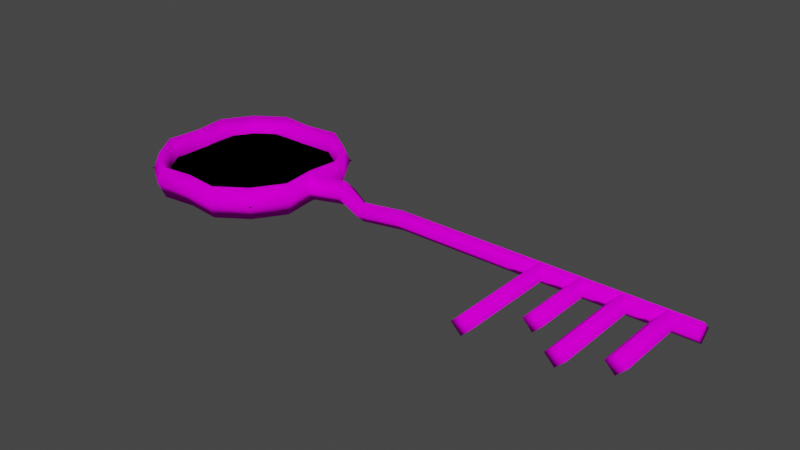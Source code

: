 # Source: golden_key.blend  (saved by Blender 3.6.13; exported with 4.5.12 LTS)
import bpy
from mathutils import Matrix  # noqa: F401  (used for matrix-valued properties, if any)

bpy.ops.wm.read_factory_settings(use_empty=True)
scene = bpy.context.scene
scene.name = 'Scene'

# ---- collections
col_collection = bpy.data.collections.new('Collection'); scene.collection.children.link(col_collection)

# ---- images (referenced by path relative to the original .blend; pixels are not part of the script)
import os
ASSET_DIR = os.environ.get("B2B_ASSET_DIR", "")  # directory of the original .blend (textures are referenced by path, not embedded)
HERE = os.path.dirname(os.path.abspath(__file__))  # packed textures are extracted next to this script under _unpacked/

def load_image(name, relpath, width, height, colorspace="sRGB"):
    """Load a texture the original file referenced (path relative to the .blend, or extracted next to this script)."""
    p = next((c for c in (os.path.join(HERE, relpath), os.path.join(ASSET_DIR, relpath)) if relpath and os.path.exists(c)), "")
    if p:
        img = bpy.data.images.load(p, check_existing=True)
        img.name = name
    else:  # same state as the original file: an image datablock whose file is absent (Cycles renders it pink)
        img = bpy.data.images.new(name, width, height)
        img.source = "FILE"
        img.filepath = "//" + (relpath or name)
    img.colorspace_settings.name = colorspace
    return img
img_gold_key_png = load_image('gold_key.png', 'gold_key.png', 1024, 1024, 'sRGB')
img_golden_key_ornament_png = load_image('golden_key_ornament.png', 'golden_key_ornament.png', 1024, 1024, 'sRGB')

# ---- materials (node trees are filled in below, after node groups)
mat_key = bpy.data.materials.new('key')
mat_key.use_backface_culling = True
mat_key.use_transparent_shadow = False
mat_transparent_ornament = bpy.data.materials.new('[transparent]ornament')
mat_transparent_ornament.use_backface_culling = True
mat_transparent_ornament.use_transparent_shadow = False

# ---- material node trees
mat_key.use_nodes = True; mat_key.node_tree.nodes.clear()
_N = mat_key.node_tree.nodes; _L = mat_key.node_tree.links
n0 = _N.new('ShaderNodeBsdfPrincipled'); n0.name = 'Principled BSDF'; n0.location = (10, 300)
n0.distribution = 'GGX'
n0.subsurface_method = 'RANDOM_WALK_SKIN'
n0.inputs[2].default_value = 1.0
n0.inputs[3].default_value = 1.45
n0.inputs[13].default_value = 0.0
n0.inputs[27].default_value = (0.0, 0.0, 0.0, 1.0)
n0.inputs[28].default_value = 1.0
n1 = _N.new('ShaderNodeOutputMaterial'); n1.name = 'Material Output'; n1.location = (300, 300)
n2 = _N.new('ShaderNodeTexImage'); n2.name = 'Image Texture'; n2.location = (-280, 280)
n2.image = img_gold_key_png
_L.new(n0.outputs[0], n1.inputs[0])
_L.new(n2.outputs[0], n0.inputs[0])
n1.is_active_output = True
mat_transparent_ornament.use_nodes = True; mat_transparent_ornament.node_tree.nodes.clear()
_N = mat_transparent_ornament.node_tree.nodes; _L = mat_transparent_ornament.node_tree.links
n0 = _N.new('ShaderNodeBsdfPrincipled'); n0.name = 'Principled BSDF'; n0.location = (10, 300)
n0.distribution = 'GGX'
n0.subsurface_method = 'RANDOM_WALK_SKIN'
n0.inputs[2].default_value = 1.0
n0.inputs[3].default_value = 1.45
n0.inputs[13].default_value = 0.0
n0.inputs[27].default_value = (0.0, 0.0, 0.0, 1.0)
n0.inputs[28].default_value = 1.0
n1 = _N.new('ShaderNodeOutputMaterial'); n1.name = 'Material Output'; n1.location = (300, 300)
n2 = _N.new('ShaderNodeTexImage'); n2.name = 'Image Texture'; n2.location = (-280, 280)
n2.image = img_golden_key_ornament_png
n3 = _N.new('ShaderNodeTexImage'); n3.name = 'Image Texture.001'; n3.location = (-280, -120)
n3.image = img_golden_key_ornament_png
_L.new(n0.outputs[0], n1.inputs[0])
_L.new(n2.outputs[0], n0.inputs[0])
_L.new(n3.outputs[1], n0.inputs[4])
n1.is_active_output = True

# ---- world
world_world = bpy.data.worlds.new('World'); scene.world = world_world
world_world.use_nodes = True; world_world.node_tree.nodes.clear()
_N = world_world.node_tree.nodes; _L = world_world.node_tree.links
n0 = _N.new('ShaderNodeOutputWorld'); n0.name = 'World Output'; n0.location = (300, 300)
n1 = _N.new('ShaderNodeBackground'); n1.name = 'Background'; n1.location = (10, 300)
n1.inputs[0].default_value = (0.05088, 0.05088, 0.05088, 1.0)
_L.new(n1.outputs[0], n0.inputs[0])
n0.is_active_output = True
world_world.color = (0.05088, 0.05088, 0.05088)
world_world.use_sun_shadow = False
world_world.sun_shadow_jitter_overblur = 0.0

# ---- meshes
me_circle = bpy.data.meshes.new('Circle')
me_circle.from_pydata([(-0.7071, 0.7071, 0.0), (-0.9239, -0.3827, 0.0), (0.9239, 0.3827, 0.0), (0.7071, 0.7071, 0.0), (0.3827, 0.9239, 0.0), (-0.3827, -0.9239, 0.0), (0.3827, -0.9239, 0.0), (0.9239, -0.3827, 0.0), (0.9, 0.0, 0.0), (-0.3188, 0.7695, 0.0), (0.0, 0.7129, 0.0), (-0.589, 0.589, 0.0), (-0.7695, -0.3188, 0.0), (0.3188, 0.7695, 0.0), (0.0, -0.7129, 0.0), (0.7695, -0.3188, 0.0), (0.7129, 0.0, 0.0), (-0.3566, 0.8608, 0.165), (0.0, 0.8218, 0.165), (-0.6589, 0.6589, 0.165), (-0.8608, 0.3566, 0.165), (-0.8218, 0.0, 0.165), (-0.8608, -0.3566, 0.165), (0.6589, 0.6589, 0.165), (0.8608, 0.3566, 0.165), (0.3566, 0.8608, 0.165), (-0.3566, -0.8608, 0.165), (-0.6589, -0.6589, 0.165), (0.0, -0.8218, 0.165), (0.3566, -0.8608, 0.165), (0.6589, -0.6589, 0.165), (0.8608, -0.3566, 0.165), (0.8218, 0.0, 0.165), (0.0, 0.9, 0.0), (-0.3827, 0.9239, 0.0), (-0.9239, 0.3827, 0.0), (-0.9, 0.0, 0.0), (-0.7071, -0.7071, 0.0), (0.0, -0.9, 0.0), (0.7071, -0.7071, 0.0), (5.0, 0.1, 0.0), (5.0, 0.0, 0.1), (5.0, -0.1, 0.0), (-0.7695, 0.3188, 0.0), (-0.7129, 0.0, 0.0), (5.0, 0.0, -0.1), (0.589, 0.589, 0.0), (0.7695, 0.3188, 0.0), (0.8, 0.0, -0.15), (-0.3188, -0.7695, 0.0), (-0.589, -0.589, 0.0), (0.8, -0.15, 0.0), (0.3188, -0.7695, 0.0), (0.589, -0.589, 0.0), (0.8, 0.0, 0.15), (0.8, 0.15, 0.0), (-0.3566, 0.8608, -0.165), (0.0, 0.8218, -0.165), (-0.6589, 0.6589, -0.165), (-0.8608, 0.3566, -0.165), (-0.8218, 0.0, -0.165), (-0.8608, -0.3566, -0.165), (0.6589, 0.6589, -0.165), (0.8608, 0.3566, -0.165), (0.3566, 0.8608, -0.165), (-0.3566, -0.8608, -0.165), (-0.6589, -0.6589, -0.165), (0.0, -0.8218, -0.165), (0.3566, -0.8608, -0.165), (0.6589, -0.6589, -0.165), (0.8608, -0.3566, -0.165), (0.8218, 0.0, -0.165), (3.6, 0.0, 0.0), (3.5, 0.0, 0.1), (3.4, 0.0, 0.0), (3.5, 0.0, -0.1), (3.6, -1.1, 0.0), (3.5, -1.1, 0.1), (3.4, -1.1, 0.0), (3.5, -1.1, -0.1), (4.0, 0.0, 0.0), (3.9, 0.0, 0.1), (3.8, 0.0, 0.0), (3.9, 0.0, -0.1), (4.0, -0.7, 0.0), (3.9, -0.7, 0.1), (3.8, -0.7, 0.0), (3.9, -0.7, -0.1), (4.4, 0.0, 0.0), (4.3, 0.0, 0.1), (4.2, 0.0, 0.0), (4.3, 0.0, -0.1), (4.4, -1.0, 0.0), (4.3, -1.0, 0.1), (4.2, -1.0, 0.0), (4.3, -1.0, -0.1), (4.8, 0.0, 0.0), (4.7, 0.0, 0.1), (4.6, 0.0, 0.0), (4.7, 0.0, -0.1), (4.8, -0.8, 0.0), (4.7, -0.8, 0.1), (4.6, -0.8, 0.0), (4.7, -0.8, -0.1), (1.6, -0.2, 0.0), (1.6, -0.1, -0.1), (1.6, -0.1, 0.1), (1.6, 0.0, 0.0), (2.0, 0.1, 0.0), (2.0, -0.1, 0.0), (2.0, 0.0, -0.1), (2.0, 0.0, 0.1), (1.2, -0.025, 0.0), (1.2, 0.1, -0.125), (1.2, 0.1, 0.125), (1.2, 0.225, 0.0)], [], [(17, 18, 33, 34), (19, 17, 34, 0), (20, 19, 0, 35), (21, 20, 35, 36), (22, 21, 36, 1), (23, 24, 2, 3), (25, 23, 3, 4), (18, 25, 4, 33), (26, 27, 37, 5), (28, 26, 5, 38), (29, 28, 38, 6), (30, 29, 6, 39), (31, 30, 39, 7), (32, 31, 7, 8), (27, 22, 1, 37), (24, 32, 8, 2), (47, 16, 32, 24), (50, 12, 22, 27), (16, 15, 31, 32), (15, 53, 30, 31), (53, 52, 29, 30), (52, 14, 28, 29), (14, 49, 26, 28), (49, 50, 27, 26), (10, 13, 25, 18), (13, 46, 23, 25), (46, 47, 24, 23), (12, 44, 21, 22), (44, 43, 20, 21), (43, 11, 19, 20), (11, 9, 17, 19), (9, 10, 18, 17), (111, 41, 40, 108), (56, 34, 33, 57), (58, 0, 34, 56), (59, 35, 0, 58), (60, 36, 35, 59), (61, 1, 36, 60), (62, 3, 2, 63), (64, 4, 3, 62), (57, 33, 4, 64), (65, 5, 37, 66), (67, 38, 5, 65), (68, 6, 38, 67), (69, 39, 6, 68), (70, 7, 39, 69), (71, 8, 7, 70), (66, 37, 1, 61), (63, 2, 8, 71), (47, 63, 71, 16), (50, 66, 61, 12), (16, 71, 70, 15), (15, 70, 69, 53), (53, 69, 68, 52), (52, 68, 67, 14), (14, 67, 65, 49), (49, 65, 66, 50), (10, 57, 64, 13), (13, 64, 62, 46), (46, 62, 63, 47), (12, 61, 60, 44), (44, 60, 59, 43), (43, 59, 58, 11), (11, 58, 56, 9), (9, 56, 57, 10), (110, 108, 40, 45), (109, 110, 45, 42), (109, 42, 41, 111), (45, 40, 41, 42), (73, 77, 76, 72), (74, 78, 77, 73), (74, 75, 79, 78), (75, 72, 76, 79), (79, 76, 77, 78), (81, 85, 84, 80), (82, 86, 85, 81), (82, 83, 87, 86), (83, 80, 84, 87), (87, 84, 85, 86), (89, 93, 92, 88), (90, 94, 93, 89), (90, 91, 95, 94), (91, 88, 92, 95), (95, 92, 93, 94), (97, 101, 100, 96), (98, 102, 101, 97), (98, 99, 103, 102), (99, 96, 100, 103), (103, 100, 101, 102), (112, 104, 106, 114), (112, 113, 105, 104), (113, 115, 107, 105), (114, 106, 107, 115), (104, 109, 111, 106), (104, 105, 110, 109), (105, 107, 108, 110), (106, 111, 108, 107), (54, 114, 115, 55), (48, 55, 115, 113), (51, 48, 113, 112), (51, 112, 114, 54)])
me_circle.polygons.foreach_set('use_smooth', [True] * 101)
_uv = me_circle.uv_layers.new(name='UVMap')
_uv.uv.foreach_set('vector', [0.3569, 0.8126, 0.4956, 0.8402, 0.4956, 0.9057, 0.3319, 0.8731, 0.2393, 0.7341, 0.3569, 0.8126, 0.3319, 0.8731, 0.1931, 0.7803, 0.1608, 0.6165, 0.2393, 0.7341, 0.1931, 0.7803, 0.1003, 0.6415, 0.1332, 0.4778, 0.1608, 0.6165, 0.1003, 0.6415, 0.06776, 0.4778, 0.1608, 0.3391, 0.1332, 0.4778, 0.06776, 0.4778, 0.1003, 0.3141, 0.7519, 0.7341, 0.8305, 0.6165, 0.8909, 0.6415, 0.7982, 0.7803, 0.6343, 0.8126, 0.7519, 0.7341, 0.7982, 0.7803, 0.6594, 0.8731, 0.4956, 0.8402, 0.6343, 0.8126, 0.6594, 0.8731, 0.4956, 0.9057, 0.3569, 0.143, 0.2393, 0.2215, 0.1931, 0.1753, 0.3319, 0.08251, 0.4956, 0.1154, 0.3569, 0.143, 0.3319, 0.08251, 0.4956, 0.04994, 0.6343, 0.143, 0.4956, 0.1154, 0.4956, 0.04994, 0.6594, 0.08251, 0.7519, 0.2215, 0.6343, 0.143, 0.6594, 0.08251, 0.7982, 0.1753, 0.8305, 0.3391, 0.7519, 0.2215, 0.7982, 0.1753, 0.8909, 0.3141, 0.8581, 0.4778, 0.8305, 0.3391, 0.8909, 0.3141, 0.9235, 0.4778, 0.2393, 0.2215, 0.1608, 0.3391, 0.1003, 0.3141, 0.1931, 0.1753, 0.8305, 0.6165, 0.8581, 0.4778, 0.9235, 0.4778, 0.8909, 0.6415, 0.77, 0.5915, 0.7926, 0.4778, 0.8581, 0.4778, 0.8305, 0.6165, 0.2856, 0.2678, 0.2212, 0.3641, 0.1608, 0.3391, 0.2393, 0.2215, 0.7926, 0.4778, 0.77, 0.3641, 0.8305, 0.3391, 0.8581, 0.4778, 0.77, 0.3641, 0.7056, 0.2678, 0.7519, 0.2215, 0.8305, 0.3391, 0.7056, 0.2678, 0.6093, 0.2034, 0.6343, 0.143, 0.7519, 0.2215, 0.6093, 0.2034, 0.4956, 0.1808, 0.4956, 0.1154, 0.6343, 0.143, 0.4956, 0.1808, 0.382, 0.2034, 0.3569, 0.143, 0.4956, 0.1154, 0.382, 0.2034, 0.2856, 0.2678, 0.2393, 0.2215, 0.3569, 0.143, 0.4956, 0.7748, 0.6093, 0.7522, 0.6343, 0.8126, 0.4956, 0.8402, 0.6093, 0.7522, 0.7056, 0.6878, 0.7519, 0.7341, 0.6343, 0.8126, 0.7056, 0.6878, 0.77, 0.5915, 0.8305, 0.6165, 0.7519, 0.7341, 0.2212, 0.3641, 0.1986, 0.4778, 0.1332, 0.4778, 0.1608, 0.3391, 0.1986, 0.4778, 0.2212, 0.5915, 0.1608, 0.6165, 0.1332, 0.4778, 0.2212, 0.5915, 0.2856, 0.6878, 0.2393, 0.7341, 0.1608, 0.6165, 0.2856, 0.6878, 0.382, 0.7522, 0.3569, 0.8126, 0.2393, 0.7341, 0.382, 0.7522, 0.4956, 0.7748, 0.4956, 0.8402, 0.3569, 0.8126, 1.26, 0.4778, 2.207, 0.4778, 2.207, 0.542, 1.26, 0.542, 0.3569, 0.8126, 0.3319, 0.8731, 0.4956, 0.9057, 0.4956, 0.8402, 0.2393, 0.7341, 0.1931, 0.7803, 0.3319, 0.8731, 0.3569, 0.8126, 0.1608, 0.6165, 0.1003, 0.6415, 0.1931, 0.7803, 0.2393, 0.7341, 0.1332, 0.4778, 0.06776, 0.4778, 0.1003, 0.6415, 0.1608, 0.6165, 0.1608, 0.3391, 0.1003, 0.3141, 0.06776, 0.4778, 0.1332, 0.4778, 0.7519, 0.7341, 0.7982, 0.7803, 0.8909, 0.6415, 0.8305, 0.6165, 0.6343, 0.8126, 0.6594, 0.8731, 0.7982, 0.7803, 0.7519, 0.7341, 0.4956, 0.8402, 0.4956, 0.9057, 0.6594, 0.8731, 0.6343, 0.8126, 0.3569, 0.143, 0.3319, 0.08251, 0.1931, 0.1753, 0.2393, 0.2215, 0.4956, 0.1154, 0.4956, 0.04994, 0.3319, 0.08251, 0.3569, 0.143, 0.6343, 0.143, 0.6594, 0.08251, 0.4956, 0.04994, 0.4956, 0.1154, 0.7519, 0.2215, 0.7982, 0.1753, 0.6594, 0.08251, 0.6343, 0.143, 0.8305, 0.3391, 0.8909, 0.3141, 0.7982, 0.1753, 0.7519, 0.2215, 0.8581, 0.4778, 0.9235, 0.4778, 0.8909, 0.3141, 0.8305, 0.3391, 0.2393, 0.2215, 0.1931, 0.1753, 0.1003, 0.3141, 0.1608, 0.3391, 0.8305, 0.6165, 0.8909, 0.6415, 0.9235, 0.4778, 0.8581, 0.4778, 0.77, 0.5915, 0.8305, 0.6165, 0.8581, 0.4778, 0.7926, 0.4778, 0.2856, 0.2678, 0.2393, 0.2215, 0.1608, 0.3391, 0.2212, 0.3641, 0.7926, 0.4778, 0.8581, 0.4778, 0.8305, 0.3391, 0.77, 0.3641, 0.77, 0.3641, 0.8305, 0.3391, 0.7519, 0.2215, 0.7056, 0.2678, 0.7056, 0.2678, 0.7519, 0.2215, 0.6343, 0.143, 0.6093, 0.2034, 0.6093, 0.2034, 0.6343, 0.143, 0.4956, 0.1154, 0.4956, 0.1808, 0.4956, 0.1808, 0.4956, 0.1154, 0.3569, 0.143, 0.382, 0.2034, 0.382, 0.2034, 0.3569, 0.143, 0.2393, 0.2215, 0.2856, 0.2678, 0.4956, 0.7748, 0.4956, 0.8402, 0.6343, 0.8126, 0.6093, 0.7522, 0.6093, 0.7522, 0.6343, 0.8126, 0.7519, 0.7341, 0.7056, 0.6878, 0.7056, 0.6878, 0.7519, 0.7341, 0.8305, 0.6165, 0.77, 0.5915, 0.2212, 0.3641, 0.1608, 0.3391, 0.1332, 0.4778, 0.1986, 0.4778, 0.1986, 0.4778, 0.1332, 0.4778, 0.1608, 0.6165, 0.2212, 0.5915, 0.2212, 0.5915, 0.1608, 0.6165, 0.2393, 0.7341, 0.2856, 0.6878, 0.2856, 0.6878, 0.2393, 0.7341, 0.3569, 0.8126, 0.382, 0.7522, 0.382, 0.7522, 0.3569, 0.8126, 0.4956, 0.8402, 0.4956, 0.7748, 1.26, 0.4778, 1.26, 0.542, 2.207, 0.542, 2.207, 0.4778, 1.26, 0.4136, 1.26, 0.4778, 2.207, 0.4778, 2.207, 0.4136, 1.26, 0.4136, 2.207, 0.4136, 2.207, 0.4778, 1.26, 0.4778, 2.207, 0.4778, 2.207, 0.542, 2.207, 0.4778, 2.207, 0.4136, 1.736, 0.4778, 1.736, 0.2639, 1.801, 0.2639, 1.801, 0.4778, 1.672, 0.4778, 1.672, 0.2639, 1.736, 0.2639, 1.736, 0.4778, 1.672, 0.4778, 1.736, 0.4778, 1.736, 0.2639, 1.672, 0.2639, 1.736, 0.4778, 1.801, 0.4778, 1.801, 0.2639, 1.736, 0.2639, 1.736, 0.2639, 1.801, 0.2639, 1.736, 0.2639, 1.672, 0.2639, 1.736, 0.4778, 1.736, 0.2639, 1.801, 0.2639, 1.801, 0.4778, 1.672, 0.4778, 1.672, 0.2639, 1.736, 0.2639, 1.736, 0.4778, 1.672, 0.4778, 1.736, 0.4778, 1.736, 0.2639, 1.672, 0.2639, 1.736, 0.4778, 1.801, 0.4778, 1.801, 0.2639, 1.736, 0.2639, 1.736, 0.2639, 1.801, 0.2639, 1.736, 0.2639, 1.672, 0.2639, 1.736, 0.4778, 1.736, 0.2639, 1.801, 0.2639, 1.801, 0.4778, 1.672, 0.4778, 1.672, 0.2639, 1.736, 0.2639, 1.736, 0.4778, 1.672, 0.4778, 1.736, 0.4778, 1.736, 0.2639, 1.672, 0.2639, 1.736, 0.4778, 1.801, 0.4778, 1.801, 0.2639, 1.736, 0.2639, 1.736, 0.2639, 1.801, 0.2639, 1.736, 0.2639, 1.672, 0.2639, 1.736, 0.4778, 1.736, 0.2639, 1.801, 0.2639, 1.801, 0.4778, 1.672, 0.4778, 1.672, 0.2639, 1.736, 0.2639, 1.736, 0.4778, 1.672, 0.4778, 1.736, 0.4778, 1.736, 0.2639, 1.672, 0.2639, 1.736, 0.4778, 1.801, 0.4778, 1.801, 0.2639, 1.736, 0.2639, 1.736, 0.2639, 1.801, 0.2639, 1.736, 0.2639, 1.672, 0.2639, 1.01, 0.4136, 1.138, 0.4136, 1.138, 0.4778, 1.01, 0.4778, 1.01, 0.4136, 1.01, 0.4778, 1.138, 0.4778, 1.138, 0.4136, 1.01, 0.4778, 1.01, 0.542, 1.138, 0.542, 1.138, 0.4778, 1.01, 0.4778, 1.138, 0.4778, 1.138, 0.542, 1.01, 0.542, 1.138, 0.4136, 1.26, 0.4136, 1.26, 0.4778, 1.138, 0.4778, 1.138, 0.4136, 1.138, 0.4778, 1.26, 0.4778, 1.26, 0.4136, 1.138, 0.4778, 1.138, 0.542, 1.26, 0.542, 1.26, 0.4778, 1.138, 0.4778, 1.26, 0.4778, 1.26, 0.542, 1.138, 0.542, 0.8807, 0.4778, 1.01, 0.4778, 1.01, 0.542, 0.8807, 0.542, 0.8807, 0.4778, 0.8807, 0.542, 1.01, 0.542, 1.01, 0.4778, 0.8807, 0.4136, 0.8807, 0.4778, 1.01, 0.4778, 1.01, 0.4136, 0.8807, 0.4136, 1.01, 0.4136, 1.01, 0.4778, 0.8807, 0.4778])
me_circle.materials.append(mat_key)
me_circle.update()
me_plane = bpy.data.meshes.new('Plane')
me_plane.from_pydata([(-0.72, -0.72, 0.0), (0.72, -0.72, 0.0), (-0.72, 0.72, 0.0), (0.72, 0.72, 0.0), (-0.72, -0.72, 0.0), (0.72, -0.72, 0.0), (-0.72, 0.72, 0.0), (0.72, 0.72, 0.0)], [], [(0, 1, 3, 2), (4, 6, 7, 5)])
_uv = me_plane.uv_layers.new(name='UVMap')
_uv.uv.foreach_set('vector', [0.0, 0.0, 1.0, 0.0, 1.0, 1.0, 0.0, 1.0, 0.0, 0.0, 0.0, 1.0, 1.0, 1.0, 1.0, 0.0])
me_plane.materials.append(mat_transparent_ornament)
me_plane.update()

# ---- objects
ob_circle = bpy.data.objects.new('Circle', me_circle)
ob_plane = bpy.data.objects.new('Plane', me_plane)

# ---- transforms, parenting, visibility, modifiers, constraints
ob_circle.location = (0.0, 0.0, 0.0)
ob_plane.location = (0.0, 0.0, 0.0)

# ---- collection membership
col_collection.objects.link(ob_circle)
col_collection.objects.link(ob_plane)

# ---- scene / render settings (as saved in the file)
scene.frame_start = 1; scene.frame_end = 250; scene.frame_set(30)
scene.render.engine = 'BLENDER_EEVEE_NEXT'
scene.cycles.sampling_pattern = 'TABULATED_SOBOL'
scene.view_settings.view_transform = 'Filmic'
bpy.context.view_layer.update()

# ---- added for rendering (the .blend has no active camera and no usable light): camera, sun
cam_auto = bpy.data.cameras.new('AutoCamera')
cam_auto.lens = 50.0
cam_auto.sensor_width = 36.0
cam_auto.clip_end = 1000.0
ob_auto_camera = bpy.data.objects.new('AutoCamera', cam_auto)
scene.collection.objects.link(ob_auto_camera)
ob_auto_camera.location = (7.83807, -7.04807, 4.64001)
ob_auto_camera.rotation_euler = (1.09748, -7.21219e-08, 0.694738)
scene.camera = ob_auto_camera
light_auto_sun = bpy.data.lights.new('AutoSun', 'SUN')
light_auto_sun.energy = 3.0
light_auto_sun.angle = 0.0523599
ob_auto_sun = bpy.data.objects.new('AutoSun', light_auto_sun)
scene.collection.objects.link(ob_auto_sun)
ob_auto_sun.rotation_euler = (0.872665, 0.174533, 0.523599)
bpy.context.view_layer.update()
